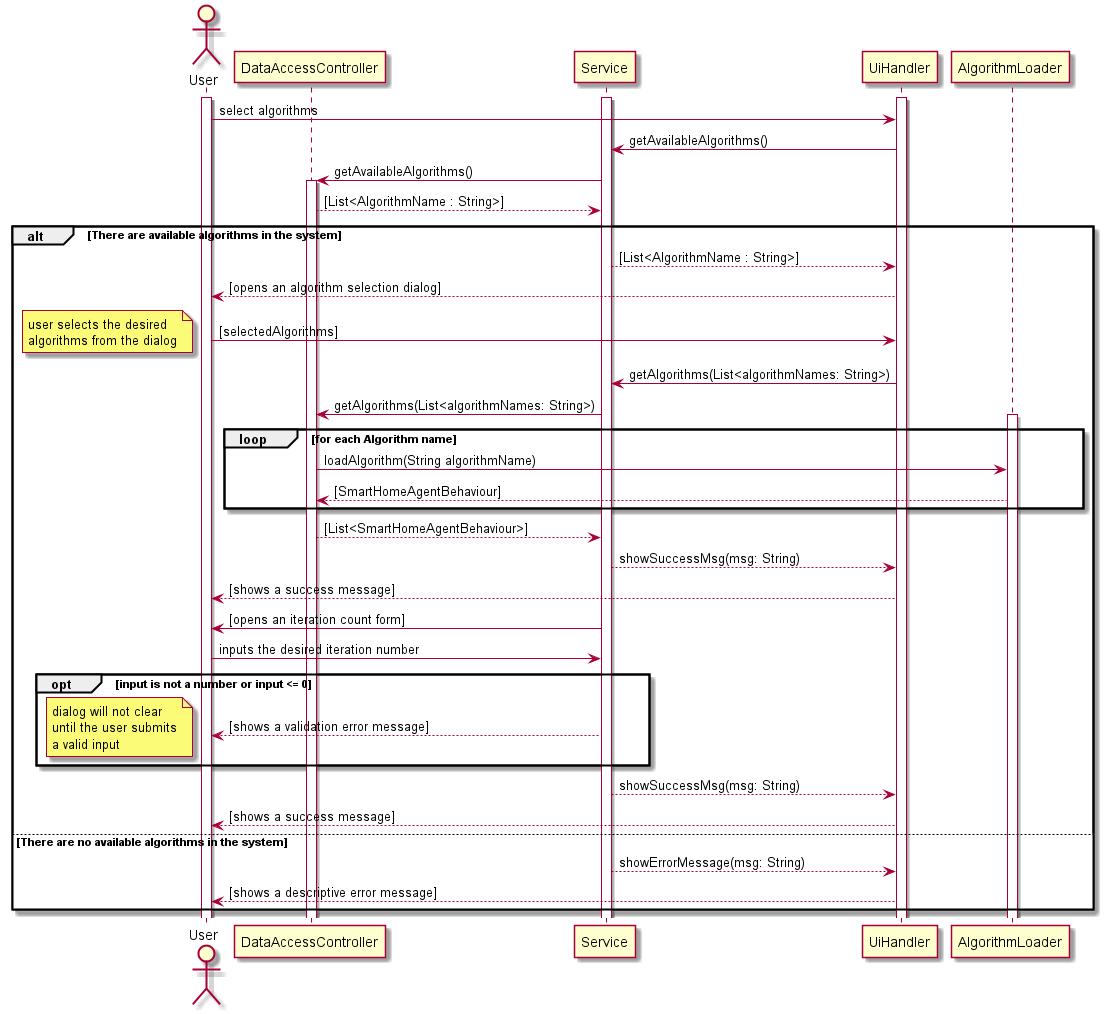

The diagram above was rendered by PlantUML. Its source (embedded in the PNG):
@startuml
actor User as u
participant DataAccessController as DAC

activate u
activate Service
activate UiHandler

u -> UiHandler : select algorithms
UiHandler -> Service : getAvailableAlgorithms()
Service -> DAC : getAvailableAlgorithms()

activate DAC
DAC --> Service : [List<AlgorithmName : String>]

alt There are available algorithms in the system

    Service --> UiHandler : [List<AlgorithmName : String>]
    UiHandler --> u : [opens an algorithm selection dialog]
    u -> UiHandler : [selectedAlgorithms]
    note left
        user selects the desired
        algorithms from the dialog
    end note

    UiHandler -> Service : getAlgorithms(List<algorithmNames: String>)

    Service -> DAC : getAlgorithms(List<algorithmNames: String>)

    loop for each Algorithm name
        activate AlgorithmLoader
        DAC -> AlgorithmLoader : loadAlgorithm(String algorithmName)
        AlgorithmLoader --> DAC : [SmartHomeAgentBehaviour]
    end

    DAC --> Service : [List<SmartHomeAgentBehaviour>]
    Service --> UiHandler : showSuccessMsg(msg: String)
    UiHandler --> u : [shows a success message]
    Service -> u : [opens an iteration count form]
    u -> Service : inputs the desired iteration number
    opt input is not a number or input <= 0
        Service --> u : [shows a validation error message]
        note left
            dialog will not clear
            until the user submits
            a valid input
        end note
    end
    Service --> UiHandler : showSuccessMsg(msg: String)
    UiHandler --> u : [shows a success message]

else There are no available algorithms in the system
    Service --> UiHandler : showErrorMessage(msg: String)
    UiHandler --> u : [shows a descriptive error message]
end
@enduml